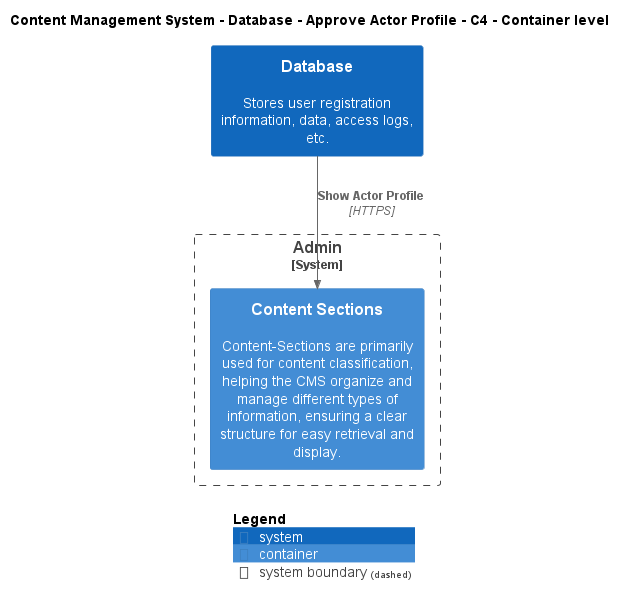

The diagram above was rendered by PlantUML. Its source (embedded in the PNG):
@startuml
!include ..\..\..\..\..\.c4s\C4_Container.puml

AddElementTag("c4interflow:lifecycle:new", $bgColor=green, $fontColor=#ffffff, $borderColor=green, $shadowing="False")
AddElementTag("c4interflow:lifecycle:changed", $bgColor=orange, $fontColor=#ffffff, $borderColor=orange, $shadowing="False")
AddElementTag("c4interflow:lifecycle:removed", $bgColor=red, $fontColor=#ffffff, $borderColor=red, $shadowing="False")

AddRelTag("c4interflow:lifecycle:new", $textColor=green, $lineColor=green)
AddRelTag("c4interflow:lifecycle:changed", $textColor=orange, $lineColor=orange)
AddRelTag("c4interflow:lifecycle:removed", $textColor=red, $lineColor=red)

SHOW_PERSON_PORTRAIT()
LAYOUT_TOP_DOWN()

skinparam linetype polyline

title Content Management System - Database - Approve Actor Profile - C4 - Container level

System(ContentManagementSystem.SoftwareSystems.Database, "Database", "Stores user registration information, data, access logs, etc.")

System_Boundary(ContentManagementSystem.SoftwareSystems.Admin, "Admin") {
    Container(ContentManagementSystem.SoftwareSystems.Admin.Containers.ContentSections, "Content Sections", "", "Content-Sections are primarily used for content classification, helping the CMS organize and manage different types of information, ensuring a clear structure for easy retrieval and display.")
}

Rel(ContentManagementSystem.SoftwareSystems.Database, ContentManagementSystem.SoftwareSystems.Admin.Containers.ContentSections, "Show Actor Profile", "HTTPS", $tags="protocol:https")


SHOW_LEGEND()
@enduml